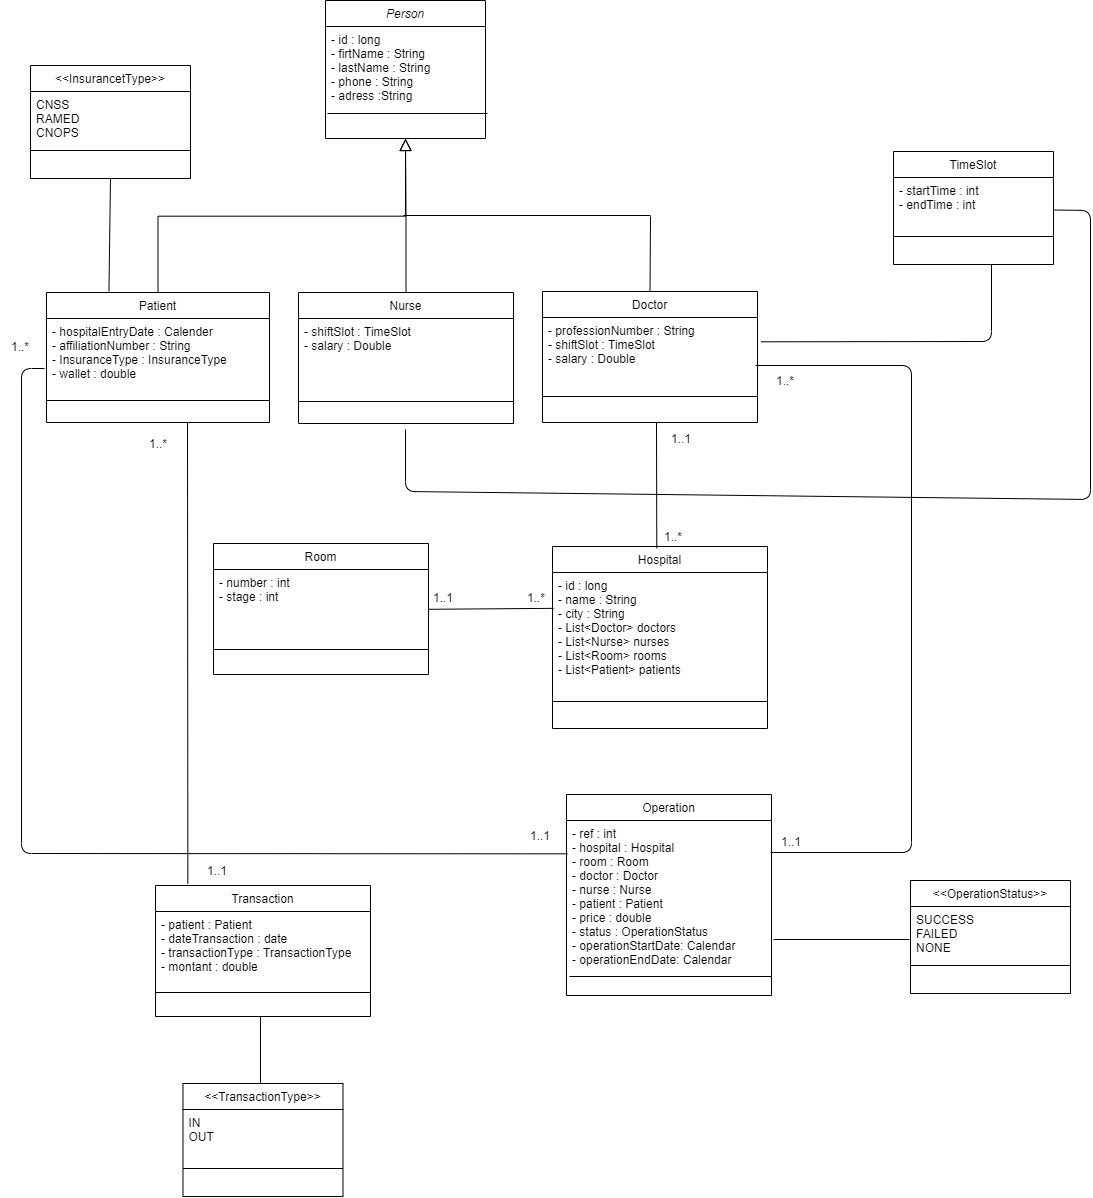

The diagram above was exported from draw.io. Its source (the exported page's mxGraphModel, read from the mxfile embedded in the PNG):
<mxGraphModel dx="1303" dy="713" grid="0" gridSize="10" guides="1" tooltips="1" connect="1" arrows="1" fold="1" page="1" pageScale="1" pageWidth="1169" pageHeight="827" background="#ffffff" math="0" shadow="0">
  <root>
    <mxCell id="WIyWlLk6GJQsqaUBKTNV-0" />
    <mxCell id="WIyWlLk6GJQsqaUBKTNV-1" parent="WIyWlLk6GJQsqaUBKTNV-0" />
    <mxCell id="zkfFHV4jXpPFQw0GAbJ--0" value="Person" style="swimlane;fontStyle=2;align=center;verticalAlign=top;childLayout=stackLayout;horizontal=1;startSize=26;horizontalStack=0;resizeParent=1;resizeLast=0;collapsible=1;marginBottom=0;rounded=0;shadow=0;strokeWidth=1;" parent="WIyWlLk6GJQsqaUBKTNV-1" vertex="1">
      <mxGeometry x="336" y="68" width="160" height="138" as="geometry">
        <mxRectangle x="230" y="140" width="160" height="26" as="alternateBounds" />
      </mxGeometry>
    </mxCell>
    <mxCell id="zkfFHV4jXpPFQw0GAbJ--2" value="- id : long&#10;- firtName : String&#10;- lastName : String &#10;- phone : String &#10;- adress :String " style="text;align=left;verticalAlign=top;spacingLeft=4;spacingRight=4;overflow=hidden;rotatable=0;points=[[0,0.5],[1,0.5]];portConstraint=eastwest;rounded=0;shadow=0;html=0;" parent="zkfFHV4jXpPFQw0GAbJ--0" vertex="1">
      <mxGeometry y="26" width="160" height="71" as="geometry" />
    </mxCell>
    <mxCell id="zkfFHV4jXpPFQw0GAbJ--6" value="Patient" style="swimlane;fontStyle=0;align=center;verticalAlign=top;childLayout=stackLayout;horizontal=1;startSize=26;horizontalStack=0;resizeParent=1;resizeLast=0;collapsible=1;marginBottom=0;rounded=0;shadow=0;strokeWidth=1;" parent="WIyWlLk6GJQsqaUBKTNV-1" vertex="1">
      <mxGeometry x="57" y="360" width="223" height="130" as="geometry">
        <mxRectangle x="130" y="380" width="160" height="26" as="alternateBounds" />
      </mxGeometry>
    </mxCell>
    <mxCell id="zkfFHV4jXpPFQw0GAbJ--7" value="- hospitalEntryDate : Calender&#10;- affiliationNumber : String &#10;- InsuranceType : InsuranceType&#10;- wallet : double" style="text;align=left;verticalAlign=top;spacingLeft=4;spacingRight=4;overflow=hidden;rotatable=0;points=[[0,0.5],[1,0.5]];portConstraint=eastwest;" parent="zkfFHV4jXpPFQw0GAbJ--6" vertex="1">
      <mxGeometry y="26" width="223" height="78" as="geometry" />
    </mxCell>
    <mxCell id="zkfFHV4jXpPFQw0GAbJ--9" value="" style="line;html=1;strokeWidth=1;align=left;verticalAlign=middle;spacingTop=-1;spacingLeft=3;spacingRight=3;rotatable=0;labelPosition=right;points=[];portConstraint=eastwest;" parent="zkfFHV4jXpPFQw0GAbJ--6" vertex="1">
      <mxGeometry y="104" width="223" height="8" as="geometry" />
    </mxCell>
    <mxCell id="zkfFHV4jXpPFQw0GAbJ--12" value="" style="endArrow=block;endSize=10;endFill=0;shadow=0;strokeWidth=1;rounded=0;edgeStyle=elbowEdgeStyle;elbow=vertical;" parent="WIyWlLk6GJQsqaUBKTNV-1" source="zkfFHV4jXpPFQw0GAbJ--6" target="zkfFHV4jXpPFQw0GAbJ--0" edge="1">
      <mxGeometry width="160" relative="1" as="geometry">
        <mxPoint x="200" y="203" as="sourcePoint" />
        <mxPoint x="200" y="203" as="targetPoint" />
      </mxGeometry>
    </mxCell>
    <mxCell id="zkfFHV4jXpPFQw0GAbJ--13" value="Nurse" style="swimlane;fontStyle=0;align=center;verticalAlign=top;childLayout=stackLayout;horizontal=1;startSize=26;horizontalStack=0;resizeParent=1;resizeLast=0;collapsible=1;marginBottom=0;rounded=0;shadow=0;strokeWidth=1;" parent="WIyWlLk6GJQsqaUBKTNV-1" vertex="1">
      <mxGeometry x="309" y="360" width="215" height="131" as="geometry">
        <mxRectangle x="340" y="380" width="170" height="26" as="alternateBounds" />
      </mxGeometry>
    </mxCell>
    <mxCell id="zkfFHV4jXpPFQw0GAbJ--14" value="- shiftSlot : TimeSlot&#10;- salary : Double " style="text;align=left;verticalAlign=top;spacingLeft=4;spacingRight=4;overflow=hidden;rotatable=0;points=[[0,0.5],[1,0.5]];portConstraint=eastwest;" parent="zkfFHV4jXpPFQw0GAbJ--13" vertex="1">
      <mxGeometry y="26" width="215" height="79" as="geometry" />
    </mxCell>
    <mxCell id="zkfFHV4jXpPFQw0GAbJ--15" value="" style="line;html=1;strokeWidth=1;align=left;verticalAlign=middle;spacingTop=-1;spacingLeft=3;spacingRight=3;rotatable=0;labelPosition=right;points=[];portConstraint=eastwest;" parent="zkfFHV4jXpPFQw0GAbJ--13" vertex="1">
      <mxGeometry y="105" width="215" height="8" as="geometry" />
    </mxCell>
    <mxCell id="zkfFHV4jXpPFQw0GAbJ--16" value="" style="endArrow=block;endSize=10;endFill=0;shadow=0;strokeWidth=1;rounded=0;edgeStyle=elbowEdgeStyle;elbow=vertical;" parent="WIyWlLk6GJQsqaUBKTNV-1" source="zkfFHV4jXpPFQw0GAbJ--13" target="zkfFHV4jXpPFQw0GAbJ--0" edge="1">
      <mxGeometry width="160" relative="1" as="geometry">
        <mxPoint x="210" y="373" as="sourcePoint" />
        <mxPoint x="310" y="271" as="targetPoint" />
      </mxGeometry>
    </mxCell>
    <mxCell id="zkfFHV4jXpPFQw0GAbJ--4" value="" style="line;html=1;strokeWidth=1;align=left;verticalAlign=middle;spacingTop=-1;spacingLeft=3;spacingRight=3;rotatable=0;labelPosition=right;points=[];portConstraint=eastwest;" parent="WIyWlLk6GJQsqaUBKTNV-1" vertex="1">
      <mxGeometry x="338" y="177" width="160" height="8" as="geometry" />
    </mxCell>
    <mxCell id="LZT0d2TlL3f2db99V9mD-1" value="" style="endArrow=none;html=1;" edge="1" parent="WIyWlLk6GJQsqaUBKTNV-1">
      <mxGeometry width="50" height="50" relative="1" as="geometry">
        <mxPoint x="414" y="283" as="sourcePoint" />
        <mxPoint x="661" y="283" as="targetPoint" />
      </mxGeometry>
    </mxCell>
    <mxCell id="LZT0d2TlL3f2db99V9mD-3" value="" style="endArrow=none;html=1;exitX=0.5;exitY=0;exitDx=0;exitDy=0;" edge="1" parent="WIyWlLk6GJQsqaUBKTNV-1" source="LZT0d2TlL3f2db99V9mD-6">
      <mxGeometry width="50" height="50" relative="1" as="geometry">
        <mxPoint x="661" y="334" as="sourcePoint" />
        <mxPoint x="661" y="284" as="targetPoint" />
      </mxGeometry>
    </mxCell>
    <mxCell id="LZT0d2TlL3f2db99V9mD-6" value="Doctor" style="swimlane;fontStyle=0;align=center;verticalAlign=top;childLayout=stackLayout;horizontal=1;startSize=26;horizontalStack=0;resizeParent=1;resizeLast=0;collapsible=1;marginBottom=0;rounded=0;shadow=0;strokeWidth=1;" vertex="1" parent="WIyWlLk6GJQsqaUBKTNV-1">
      <mxGeometry x="553" y="359" width="215" height="131" as="geometry">
        <mxRectangle x="340" y="380" width="170" height="26" as="alternateBounds" />
      </mxGeometry>
    </mxCell>
    <mxCell id="LZT0d2TlL3f2db99V9mD-7" value="- professionNumber : String&#10;- shiftSlot : TimeSlot&#10;- salary : Double " style="text;align=left;verticalAlign=top;spacingLeft=4;spacingRight=4;overflow=hidden;rotatable=0;points=[[0,0.5],[1,0.5]];portConstraint=eastwest;" vertex="1" parent="LZT0d2TlL3f2db99V9mD-6">
      <mxGeometry y="26" width="215" height="75" as="geometry" />
    </mxCell>
    <mxCell id="LZT0d2TlL3f2db99V9mD-8" value="" style="line;html=1;strokeWidth=1;align=left;verticalAlign=middle;spacingTop=-1;spacingLeft=3;spacingRight=3;rotatable=0;labelPosition=right;points=[];portConstraint=eastwest;" vertex="1" parent="LZT0d2TlL3f2db99V9mD-6">
      <mxGeometry y="101" width="215" height="8" as="geometry" />
    </mxCell>
    <mxCell id="LZT0d2TlL3f2db99V9mD-12" value="&lt;&lt;InsurancetType&gt;&gt;" style="swimlane;fontStyle=0;align=center;verticalAlign=top;childLayout=stackLayout;horizontal=1;startSize=26;horizontalStack=0;resizeParent=1;resizeLast=0;collapsible=1;marginBottom=0;rounded=0;shadow=0;strokeWidth=1;" vertex="1" parent="WIyWlLk6GJQsqaUBKTNV-1">
      <mxGeometry x="41" y="133" width="160" height="113" as="geometry">
        <mxRectangle x="550" y="140" width="160" height="26" as="alternateBounds" />
      </mxGeometry>
    </mxCell>
    <mxCell id="LZT0d2TlL3f2db99V9mD-13" value="CNSS&#10;RAMED&#10;CNOPS" style="text;align=left;verticalAlign=top;spacingLeft=4;spacingRight=4;overflow=hidden;rotatable=0;points=[[0,0.5],[1,0.5]];portConstraint=eastwest;" vertex="1" parent="LZT0d2TlL3f2db99V9mD-12">
      <mxGeometry y="26" width="160" height="65" as="geometry" />
    </mxCell>
    <mxCell id="LZT0d2TlL3f2db99V9mD-18" value="" style="line;html=1;strokeWidth=1;align=left;verticalAlign=middle;spacingTop=-1;spacingLeft=3;spacingRight=3;rotatable=0;labelPosition=right;points=[];portConstraint=eastwest;" vertex="1" parent="WIyWlLk6GJQsqaUBKTNV-1">
      <mxGeometry x="41" y="214" width="160" height="8" as="geometry" />
    </mxCell>
    <mxCell id="LZT0d2TlL3f2db99V9mD-21" value="" style="endArrow=none;html=1;exitX=0.28;exitY=-0.009;exitDx=0;exitDy=0;entryX=0.5;entryY=1;entryDx=0;entryDy=0;exitPerimeter=0;" edge="1" parent="WIyWlLk6GJQsqaUBKTNV-1" source="zkfFHV4jXpPFQw0GAbJ--6" target="LZT0d2TlL3f2db99V9mD-12">
      <mxGeometry width="50" height="50" relative="1" as="geometry">
        <mxPoint x="91" y="360" as="sourcePoint" />
        <mxPoint x="113" y="240" as="targetPoint" />
      </mxGeometry>
    </mxCell>
    <mxCell id="LZT0d2TlL3f2db99V9mD-24" value="Hospital" style="swimlane;fontStyle=0;align=center;verticalAlign=top;childLayout=stackLayout;horizontal=1;startSize=26;horizontalStack=0;resizeParent=1;resizeLast=0;collapsible=1;marginBottom=0;rounded=0;shadow=0;strokeWidth=1;" vertex="1" parent="WIyWlLk6GJQsqaUBKTNV-1">
      <mxGeometry x="563" y="614" width="215" height="182" as="geometry">
        <mxRectangle x="340" y="380" width="170" height="26" as="alternateBounds" />
      </mxGeometry>
    </mxCell>
    <mxCell id="LZT0d2TlL3f2db99V9mD-25" value="- id : long&#10;- name : String &#10;- city : String &#10;- List&lt;Doctor&gt; doctors&#10;- List&lt;Nurse&gt; nurses&#10;- List&lt;Room&gt; rooms&#10;- List&lt;Patient&gt; patients" style="text;align=left;verticalAlign=top;spacingLeft=4;spacingRight=4;overflow=hidden;rotatable=0;points=[[0,0.5],[1,0.5]];portConstraint=eastwest;" vertex="1" parent="LZT0d2TlL3f2db99V9mD-24">
      <mxGeometry y="26" width="215" height="125" as="geometry" />
    </mxCell>
    <mxCell id="LZT0d2TlL3f2db99V9mD-26" value="" style="line;html=1;strokeWidth=1;align=left;verticalAlign=middle;spacingTop=-1;spacingLeft=3;spacingRight=3;rotatable=0;labelPosition=right;points=[];portConstraint=eastwest;" vertex="1" parent="LZT0d2TlL3f2db99V9mD-24">
      <mxGeometry y="151" width="215" height="8" as="geometry" />
    </mxCell>
    <mxCell id="LZT0d2TlL3f2db99V9mD-27" value="" style="endArrow=none;html=1;exitX=0.485;exitY=0.01;exitDx=0;exitDy=0;exitPerimeter=0;" edge="1" parent="WIyWlLk6GJQsqaUBKTNV-1" source="LZT0d2TlL3f2db99V9mD-24">
      <mxGeometry width="50" height="50" relative="1" as="geometry">
        <mxPoint x="667" y="617" as="sourcePoint" />
        <mxPoint x="667" y="490" as="targetPoint" />
      </mxGeometry>
    </mxCell>
    <mxCell id="LZT0d2TlL3f2db99V9mD-28" value="1..*" style="text;html=1;strokeColor=none;fillColor=none;align=center;verticalAlign=middle;whiteSpace=wrap;rounded=0;" vertex="1" parent="WIyWlLk6GJQsqaUBKTNV-1">
      <mxGeometry x="664" y="594" width="40" height="20" as="geometry" />
    </mxCell>
    <mxCell id="LZT0d2TlL3f2db99V9mD-29" value="1..1" style="text;html=1;strokeColor=none;fillColor=none;align=center;verticalAlign=middle;whiteSpace=wrap;rounded=0;" vertex="1" parent="WIyWlLk6GJQsqaUBKTNV-1">
      <mxGeometry x="672" y="496" width="40" height="20" as="geometry" />
    </mxCell>
    <mxCell id="LZT0d2TlL3f2db99V9mD-30" value="Room" style="swimlane;fontStyle=0;align=center;verticalAlign=top;childLayout=stackLayout;horizontal=1;startSize=26;horizontalStack=0;resizeParent=1;resizeLast=0;collapsible=1;marginBottom=0;rounded=0;shadow=0;strokeWidth=1;" vertex="1" parent="WIyWlLk6GJQsqaUBKTNV-1">
      <mxGeometry x="224" y="611" width="215" height="131" as="geometry">
        <mxRectangle x="340" y="380" width="170" height="26" as="alternateBounds" />
      </mxGeometry>
    </mxCell>
    <mxCell id="LZT0d2TlL3f2db99V9mD-31" value="- number : int &#10;- stage : int " style="text;align=left;verticalAlign=top;spacingLeft=4;spacingRight=4;overflow=hidden;rotatable=0;points=[[0,0.5],[1,0.5]];portConstraint=eastwest;" vertex="1" parent="LZT0d2TlL3f2db99V9mD-30">
      <mxGeometry y="26" width="215" height="84" as="geometry" />
    </mxCell>
    <mxCell id="LZT0d2TlL3f2db99V9mD-33" value="" style="endArrow=none;html=1;exitX=0.998;exitY=0.869;exitDx=0;exitDy=0;exitPerimeter=0;entryX=0.005;entryY=0.797;entryDx=0;entryDy=0;entryPerimeter=0;" edge="1" parent="WIyWlLk6GJQsqaUBKTNV-1">
      <mxGeometry width="50" height="50" relative="1" as="geometry">
        <mxPoint x="438.57000000000005" y="676.795" as="sourcePoint" />
        <mxPoint x="564.0749999999998" y="675.8350000000002" as="targetPoint" />
      </mxGeometry>
    </mxCell>
    <mxCell id="LZT0d2TlL3f2db99V9mD-43" value="1..*" style="text;html=1;strokeColor=none;fillColor=none;align=center;verticalAlign=middle;whiteSpace=wrap;rounded=0;" vertex="1" parent="WIyWlLk6GJQsqaUBKTNV-1">
      <mxGeometry x="527" y="655" width="40" height="20" as="geometry" />
    </mxCell>
    <mxCell id="LZT0d2TlL3f2db99V9mD-45" value="1..1" style="text;html=1;strokeColor=none;fillColor=none;align=center;verticalAlign=middle;whiteSpace=wrap;rounded=0;" vertex="1" parent="WIyWlLk6GJQsqaUBKTNV-1">
      <mxGeometry x="434" y="655" width="40" height="20" as="geometry" />
    </mxCell>
    <mxCell id="LZT0d2TlL3f2db99V9mD-32" value="" style="line;html=1;strokeWidth=1;align=left;verticalAlign=middle;spacingTop=-1;spacingLeft=3;spacingRight=3;rotatable=0;labelPosition=right;points=[];portConstraint=eastwest;" vertex="1" parent="WIyWlLk6GJQsqaUBKTNV-1">
      <mxGeometry x="224" y="713" width="215" height="8" as="geometry" />
    </mxCell>
    <mxCell id="LZT0d2TlL3f2db99V9mD-49" value="TimeSlot" style="swimlane;fontStyle=0;align=center;verticalAlign=top;childLayout=stackLayout;horizontal=1;startSize=26;horizontalStack=0;resizeParent=1;resizeLast=0;collapsible=1;marginBottom=0;rounded=0;shadow=0;strokeWidth=1;" vertex="1" parent="WIyWlLk6GJQsqaUBKTNV-1">
      <mxGeometry x="904" y="219" width="160" height="113" as="geometry">
        <mxRectangle x="550" y="140" width="160" height="26" as="alternateBounds" />
      </mxGeometry>
    </mxCell>
    <mxCell id="LZT0d2TlL3f2db99V9mD-50" value="- startTime : int &#10;- endTime : int&#10;" style="text;align=left;verticalAlign=top;spacingLeft=4;spacingRight=4;overflow=hidden;rotatable=0;points=[[0,0.5],[1,0.5]];portConstraint=eastwest;" vertex="1" parent="LZT0d2TlL3f2db99V9mD-49">
      <mxGeometry y="26" width="160" height="65" as="geometry" />
    </mxCell>
    <mxCell id="LZT0d2TlL3f2db99V9mD-51" value="" style="line;html=1;strokeWidth=1;align=left;verticalAlign=middle;spacingTop=-1;spacingLeft=3;spacingRight=3;rotatable=0;labelPosition=right;points=[];portConstraint=eastwest;" vertex="1" parent="WIyWlLk6GJQsqaUBKTNV-1">
      <mxGeometry x="904" y="300" width="160" height="8" as="geometry" />
    </mxCell>
    <mxCell id="LZT0d2TlL3f2db99V9mD-55" value="Operation" style="swimlane;fontStyle=0;align=center;verticalAlign=top;childLayout=stackLayout;horizontal=1;startSize=26;horizontalStack=0;resizeParent=1;resizeLast=0;collapsible=1;marginBottom=0;rounded=0;shadow=0;strokeWidth=1;" vertex="1" parent="WIyWlLk6GJQsqaUBKTNV-1">
      <mxGeometry x="577" y="862" width="205" height="201" as="geometry">
        <mxRectangle x="550" y="140" width="160" height="26" as="alternateBounds" />
      </mxGeometry>
    </mxCell>
    <mxCell id="LZT0d2TlL3f2db99V9mD-56" value="- ref : int&#10;- hospital : Hospital&#10;- room : Room&#10;- doctor : Doctor&#10;- nurse : Nurse&#10;- patient : Patient&#10;- price : double &#10;- status : OperationStatus&#10;- operationStartDate: Calendar&#10;- operationEndDate: Calendar" style="text;align=left;verticalAlign=top;spacingLeft=4;spacingRight=4;overflow=hidden;rotatable=0;points=[[0,0.5],[1,0.5]];portConstraint=eastwest;" vertex="1" parent="LZT0d2TlL3f2db99V9mD-55">
      <mxGeometry y="26" width="205" height="170" as="geometry" />
    </mxCell>
    <mxCell id="LZT0d2TlL3f2db99V9mD-57" value="" style="line;html=1;strokeWidth=1;align=left;verticalAlign=middle;spacingTop=-1;spacingLeft=3;spacingRight=3;rotatable=0;labelPosition=right;points=[];portConstraint=eastwest;" vertex="1" parent="WIyWlLk6GJQsqaUBKTNV-1">
      <mxGeometry x="580" y="1040" width="202" height="8" as="geometry" />
    </mxCell>
    <mxCell id="LZT0d2TlL3f2db99V9mD-58" value="" style="endArrow=none;html=1;" edge="1" parent="WIyWlLk6GJQsqaUBKTNV-1">
      <mxGeometry width="50" height="50" relative="1" as="geometry">
        <mxPoint x="781" y="920" as="sourcePoint" />
        <mxPoint x="766" y="433" as="targetPoint" />
        <Array as="points">
          <mxPoint x="922" y="920" />
          <mxPoint x="922" y="433" />
        </Array>
      </mxGeometry>
    </mxCell>
    <mxCell id="LZT0d2TlL3f2db99V9mD-59" value="1..1" style="text;html=1;strokeColor=none;fillColor=none;align=center;verticalAlign=middle;whiteSpace=wrap;rounded=0;" vertex="1" parent="WIyWlLk6GJQsqaUBKTNV-1">
      <mxGeometry x="782" y="899" width="40" height="20" as="geometry" />
    </mxCell>
    <mxCell id="LZT0d2TlL3f2db99V9mD-60" value="1..*" style="text;html=1;strokeColor=none;fillColor=none;align=center;verticalAlign=middle;whiteSpace=wrap;rounded=0;" vertex="1" parent="WIyWlLk6GJQsqaUBKTNV-1">
      <mxGeometry x="776" y="438" width="40" height="20" as="geometry" />
    </mxCell>
    <mxCell id="LZT0d2TlL3f2db99V9mD-61" value="" style="endArrow=none;html=1;exitX=1.175;exitY=1.417;exitDx=0;exitDy=0;exitPerimeter=0;" edge="1" parent="WIyWlLk6GJQsqaUBKTNV-1" source="LZT0d2TlL3f2db99V9mD-63">
      <mxGeometry width="50" height="50" relative="1" as="geometry">
        <mxPoint x="123" y="682" as="sourcePoint" />
        <mxPoint x="55" y="436" as="targetPoint" />
        <Array as="points">
          <mxPoint x="32" y="921" />
          <mxPoint x="32" y="436" />
        </Array>
      </mxGeometry>
    </mxCell>
    <mxCell id="LZT0d2TlL3f2db99V9mD-62" value="1..*" style="text;html=1;strokeColor=none;fillColor=none;align=center;verticalAlign=middle;whiteSpace=wrap;rounded=0;" vertex="1" parent="WIyWlLk6GJQsqaUBKTNV-1">
      <mxGeometry x="11" y="404" width="40" height="20" as="geometry" />
    </mxCell>
    <mxCell id="LZT0d2TlL3f2db99V9mD-63" value="1..1" style="text;html=1;strokeColor=none;fillColor=none;align=center;verticalAlign=middle;whiteSpace=wrap;rounded=0;" vertex="1" parent="WIyWlLk6GJQsqaUBKTNV-1">
      <mxGeometry x="531" y="893" width="40" height="20" as="geometry" />
    </mxCell>
    <mxCell id="LZT0d2TlL3f2db99V9mD-64" value="&lt;&lt;OperationStatus&gt;&gt;" style="swimlane;fontStyle=0;align=center;verticalAlign=top;childLayout=stackLayout;horizontal=1;startSize=26;horizontalStack=0;resizeParent=1;resizeLast=0;collapsible=1;marginBottom=0;rounded=0;shadow=0;strokeWidth=1;" vertex="1" parent="WIyWlLk6GJQsqaUBKTNV-1">
      <mxGeometry x="921" y="948" width="160" height="113" as="geometry">
        <mxRectangle x="550" y="140" width="160" height="26" as="alternateBounds" />
      </mxGeometry>
    </mxCell>
    <mxCell id="LZT0d2TlL3f2db99V9mD-65" value="SUCCESS&#10;FAILED&#10;NONE" style="text;align=left;verticalAlign=top;spacingLeft=4;spacingRight=4;overflow=hidden;rotatable=0;points=[[0,0.5],[1,0.5]];portConstraint=eastwest;" vertex="1" parent="LZT0d2TlL3f2db99V9mD-64">
      <mxGeometry y="26" width="160" height="65" as="geometry" />
    </mxCell>
    <mxCell id="LZT0d2TlL3f2db99V9mD-66" value="" style="line;html=1;strokeWidth=1;align=left;verticalAlign=middle;spacingTop=-1;spacingLeft=3;spacingRight=3;rotatable=0;labelPosition=right;points=[];portConstraint=eastwest;" vertex="1" parent="WIyWlLk6GJQsqaUBKTNV-1">
      <mxGeometry x="921" y="1029" width="160" height="8" as="geometry" />
    </mxCell>
    <mxCell id="LZT0d2TlL3f2db99V9mD-67" value="" style="endArrow=none;html=1;" edge="1" parent="WIyWlLk6GJQsqaUBKTNV-1">
      <mxGeometry width="50" height="50" relative="1" as="geometry">
        <mxPoint x="920" y="1007" as="sourcePoint" />
        <mxPoint x="784" y="1007" as="targetPoint" />
      </mxGeometry>
    </mxCell>
    <mxCell id="LZT0d2TlL3f2db99V9mD-84" value="" style="endArrow=none;html=1;exitX=0.988;exitY=0.324;exitDx=0;exitDy=0;exitPerimeter=0;" edge="1" parent="WIyWlLk6GJQsqaUBKTNV-1">
      <mxGeometry width="50" height="50" relative="1" as="geometry">
        <mxPoint x="771.4200000000001" y="409.29999999999995" as="sourcePoint" />
        <mxPoint x="1002" y="332" as="targetPoint" />
        <Array as="points">
          <mxPoint x="1002" y="409" />
        </Array>
      </mxGeometry>
    </mxCell>
    <mxCell id="LZT0d2TlL3f2db99V9mD-85" value="" style="endArrow=none;html=1;exitX=1;exitY=0.5;exitDx=0;exitDy=0;" edge="1" parent="WIyWlLk6GJQsqaUBKTNV-1" source="LZT0d2TlL3f2db99V9mD-50">
      <mxGeometry width="50" height="50" relative="1" as="geometry">
        <mxPoint x="1107" y="259" as="sourcePoint" />
        <mxPoint x="416" y="497" as="targetPoint" />
        <Array as="points">
          <mxPoint x="1101" y="278" />
          <mxPoint x="1101" y="567" />
          <mxPoint x="416" y="559" />
        </Array>
      </mxGeometry>
    </mxCell>
    <mxCell id="LZT0d2TlL3f2db99V9mD-88" value="Transaction" style="swimlane;fontStyle=0;align=center;verticalAlign=top;childLayout=stackLayout;horizontal=1;startSize=26;horizontalStack=0;resizeParent=1;resizeLast=0;collapsible=1;marginBottom=0;rounded=0;shadow=0;strokeWidth=1;" vertex="1" parent="WIyWlLk6GJQsqaUBKTNV-1">
      <mxGeometry x="166" y="953" width="215" height="131" as="geometry">
        <mxRectangle x="340" y="380" width="170" height="26" as="alternateBounds" />
      </mxGeometry>
    </mxCell>
    <mxCell id="LZT0d2TlL3f2db99V9mD-89" value="- patient : Patient&#10;- dateTransaction : date &#10;- transactionType : TransactionType &#10;- montant : double " style="text;align=left;verticalAlign=top;spacingLeft=4;spacingRight=4;overflow=hidden;rotatable=0;points=[[0,0.5],[1,0.5]];portConstraint=eastwest;" vertex="1" parent="LZT0d2TlL3f2db99V9mD-88">
      <mxGeometry y="26" width="215" height="84" as="geometry" />
    </mxCell>
    <mxCell id="LZT0d2TlL3f2db99V9mD-94" value="" style="endArrow=none;html=1;" edge="1" parent="LZT0d2TlL3f2db99V9mD-88">
      <mxGeometry width="50" height="50" relative="1" as="geometry">
        <mxPoint x="105" y="201" as="sourcePoint" />
        <mxPoint x="105" y="131" as="targetPoint" />
      </mxGeometry>
    </mxCell>
    <mxCell id="LZT0d2TlL3f2db99V9mD-90" value="" style="line;html=1;strokeWidth=1;align=left;verticalAlign=middle;spacingTop=-1;spacingLeft=3;spacingRight=3;rotatable=0;labelPosition=right;points=[];portConstraint=eastwest;" vertex="1" parent="WIyWlLk6GJQsqaUBKTNV-1">
      <mxGeometry x="166" y="1056" width="215" height="8" as="geometry" />
    </mxCell>
    <mxCell id="LZT0d2TlL3f2db99V9mD-91" value="&lt;&lt;TransactionType&gt;&gt;" style="swimlane;fontStyle=0;align=center;verticalAlign=top;childLayout=stackLayout;horizontal=1;startSize=26;horizontalStack=0;resizeParent=1;resizeLast=0;collapsible=1;marginBottom=0;rounded=0;shadow=0;strokeWidth=1;" vertex="1" parent="WIyWlLk6GJQsqaUBKTNV-1">
      <mxGeometry x="193.5" y="1151" width="160" height="113" as="geometry">
        <mxRectangle x="550" y="140" width="160" height="26" as="alternateBounds" />
      </mxGeometry>
    </mxCell>
    <mxCell id="LZT0d2TlL3f2db99V9mD-92" value="IN&#10;OUT" style="text;align=left;verticalAlign=top;spacingLeft=4;spacingRight=4;overflow=hidden;rotatable=0;points=[[0,0.5],[1,0.5]];portConstraint=eastwest;" vertex="1" parent="LZT0d2TlL3f2db99V9mD-91">
      <mxGeometry y="26" width="160" height="65" as="geometry" />
    </mxCell>
    <mxCell id="LZT0d2TlL3f2db99V9mD-93" value="" style="line;html=1;strokeWidth=1;align=left;verticalAlign=middle;spacingTop=-1;spacingLeft=3;spacingRight=3;rotatable=0;labelPosition=right;points=[];portConstraint=eastwest;" vertex="1" parent="WIyWlLk6GJQsqaUBKTNV-1">
      <mxGeometry x="193.5" y="1232" width="160" height="8" as="geometry" />
    </mxCell>
    <mxCell id="LZT0d2TlL3f2db99V9mD-95" value="" style="endArrow=none;html=1;exitX=0.104;exitY=0.003;exitDx=0;exitDy=0;exitPerimeter=0;" edge="1" parent="WIyWlLk6GJQsqaUBKTNV-1">
      <mxGeometry width="50" height="50" relative="1" as="geometry">
        <mxPoint x="198.36000000000013" y="951.393" as="sourcePoint" />
        <mxPoint x="198" y="490" as="targetPoint" />
      </mxGeometry>
    </mxCell>
    <mxCell id="LZT0d2TlL3f2db99V9mD-96" value="1..1" style="text;html=1;strokeColor=none;fillColor=none;align=center;verticalAlign=middle;whiteSpace=wrap;rounded=0;" vertex="1" parent="WIyWlLk6GJQsqaUBKTNV-1">
      <mxGeometry x="208" y="928" width="40" height="20" as="geometry" />
    </mxCell>
    <mxCell id="LZT0d2TlL3f2db99V9mD-97" value="1..*" style="text;html=1;strokeColor=none;fillColor=none;align=center;verticalAlign=middle;whiteSpace=wrap;rounded=0;" vertex="1" parent="WIyWlLk6GJQsqaUBKTNV-1">
      <mxGeometry x="148.5" y="501" width="40" height="20" as="geometry" />
    </mxCell>
  </root>
</mxGraphModel>